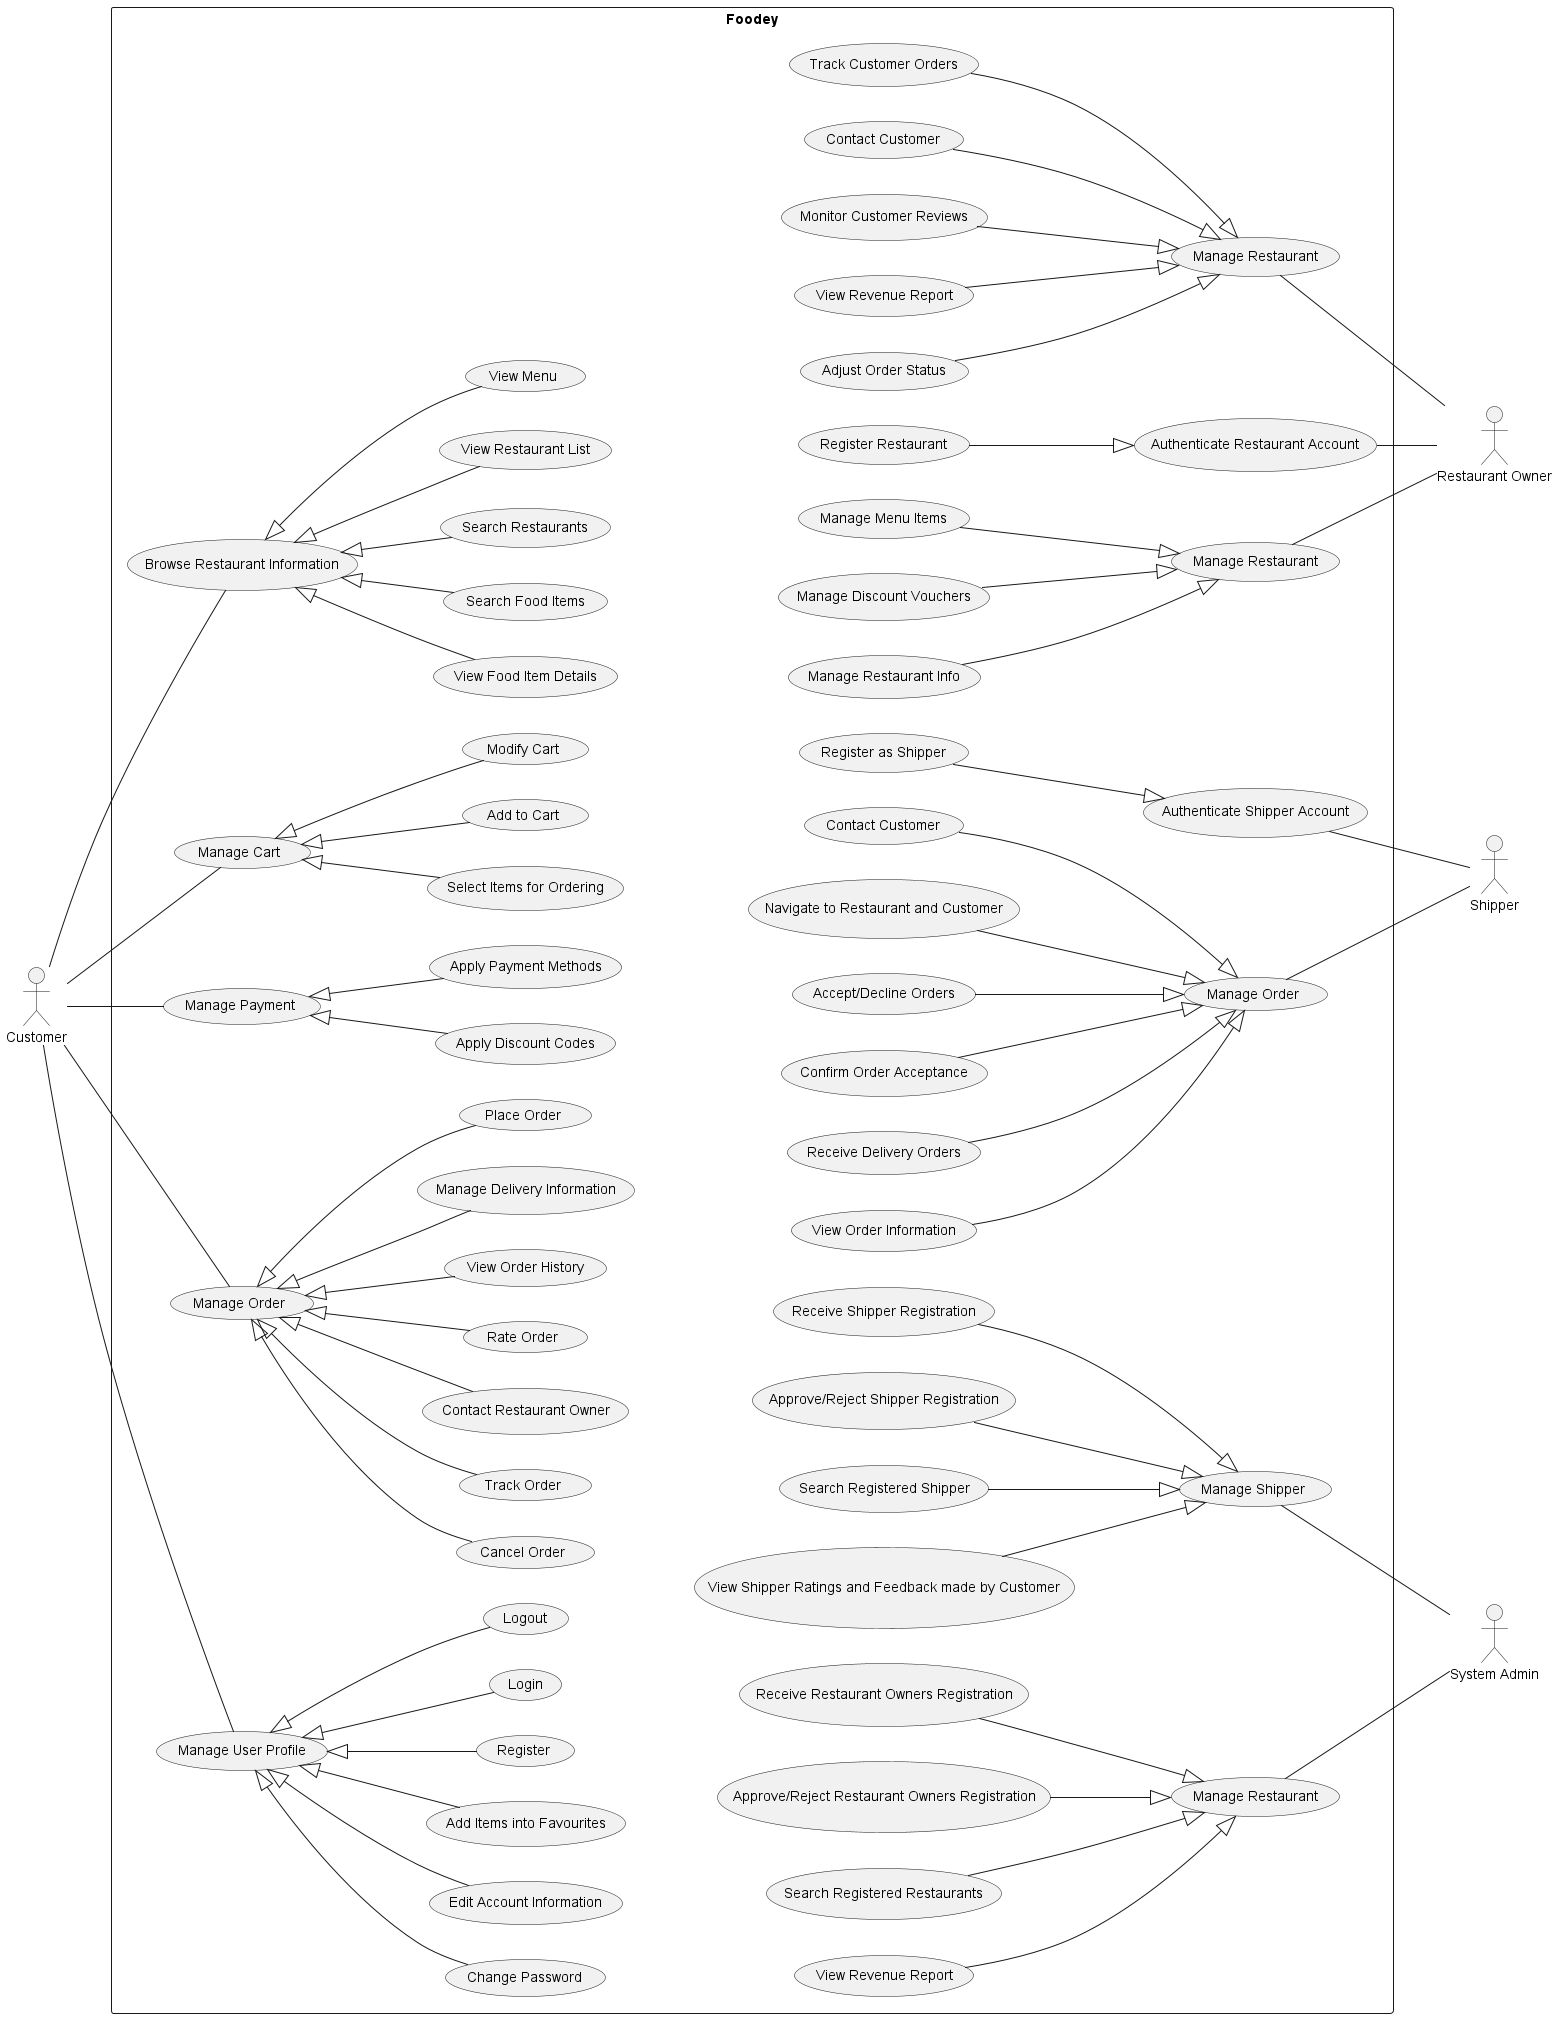

The diagram above was rendered by PlantUML. Its source (embedded in the PNG):
@startuml Foodey_usecase

left to right direction

actor "Customer" as Cm
actor "System Admin" as SA
actor "Restaurant Owner" as RO
actor "Shipper" as Shp

rectangle Foodey {
    '================================Customer================================'
    'UC_G01
    usecase "Browse Restaurant Information" as UC_G01
    usecase "View Restaurant List" as UC01
    usecase "Search Restaurants" as UC02
    usecase "View Menu" as UC03
    usecase "Search Food Items" as UC04
    usecase "View Food Item Details" as UC05
    UC_G01 <|-- UC01
    UC_G01 <|-- UC02
    UC_G01 <|-- UC03
    UC_G01 <|-- UC04
    UC_G01 <|-- UC05

    'UC_G02
    usecase "Manage Cart" as UC_G02
    usecase "Add to Cart" as UC06
    usecase "Modify Cart" as UC07
    usecase "Select Items for Ordering" as UC08
    UC_G02 <|-- UC06
    UC_G02 <|-- UC07
    UC_G02 <|-- UC08    
    
    'UC_G03
    usecase "Manage Payment" as UC_G03
    usecase "Apply Payment Methods" as UC10
    usecase "Apply Discount Codes" as UC11
    UC_G03 <|-- UC10
    UC_G03 <|-- UC11
    
    'UC_G04
    usecase "Manage Order" as UC_G04
    usecase "Manage Delivery Information" as UC09
    usecase "Place Order" as UC12
    usecase "Cancel Order" as UC13
    usecase "Track Order" as UC14
    usecase "Contact Restaurant Owner" as UC15
    usecase "Rate Order" as UC16
    usecase "View Order History" as UC17
    UC_G04 <|-- UC09
    UC_G04 <|-- UC12
    UC_G04 <|-- UC13
    UC_G04 <|-- UC14
    UC_G04 <|-- UC15
    UC_G04 <|-- UC16
    UC_G04 <|-- UC17

    'UC_G06
    usecase "Manage User Profile" as UC_G06
    usecase "Edit Account Information" as UC18
    usecase "Add Items into Favourites" as UC19
    usecase "Register" as UC20
    usecase "Login" as UC21
    usecase "Logout" as UC22
    usecase "Change Password" as UC23
    UC_G06 <|-- UC18
    UC_G06 <|-- UC19
    UC_G06 <|-- UC20
    UC_G06 <|-- UC21
    UC_G06 <|-- UC22
    UC_G06 <|-- UC23

    '================================Restaurant Owner================================'
    'UC_G07
    usecase "Authenticate Restaurant Account" as UC_G07
    usecase "Register Restaurant" as UC24
    UC24 --|> UC_G07

    'UC_G08
    usecase "Manage Restaurant" as UC_G08
    usecase "Manage Restaurant Info" as UC26
    usecase "Manage Menu Items" as UC27
    usecase "Manage Discount Vouchers" as UC28
    UC26 --|> UC_G08
    UC27 --|> UC_G08
    UC28 --|> UC_G08

    'UC_G09
    usecase "Manage Restaurant" as UC_G09
    usecase "Adjust Order Status" as UC30
    usecase "Track Customer Orders" as UC31
    usecase "Contact Customer" as UC32
    usecase "Monitor Customer Reviews" as UC33
    usecase "View Revenue Report" as UC34
    UC30 --|> UC_G09
    UC31 --|> UC_G09
    UC32 --|> UC_G09
    UC33 --|> UC_G09
    UC34 --|> UC_G09

    '================================Shipper================================'
    'UC_G10
    usecase "Authenticate Shipper Account" as UC_G10
    usecase "Register as Shipper" as UC36
    UC36 --|> UC_G10

    'UC_G11
    usecase "Manage Order" as UC_G11
    usecase "Receive Delivery Orders" as UC37
    usecase "Accept/Decline Orders" as UC38
    usecase "Confirm Order Acceptance" as UC39
    usecase "View Order Information" as UC40
    usecase "Contact Customer" as UC41
    usecase "Navigate to Restaurant and Customer" as UC42
    UC37 --|> UC_G11
    UC38 --|> UC_G11
    UC39 --|> UC_G11
    UC40 --|> UC_G11
    UC41 --|> UC_G11
    UC42 --|> UC_G11

    '================================System Admin================================'
    'UC_G12
    usecase "Manage Restaurant" as UC_G12
    usecase "Receive Restaurant Owners Registration" as UC43
    usecase "Approve/Reject Restaurant Owners Registration" as UC44
    usecase "Search Registered Restaurants" as UC45
    usecase "View Revenue Report" as UC46
    UC43 --|> UC_G12
    UC44 --|> UC_G12
    UC45 --|> UC_G12
    UC46 --|> UC_G12

    'UC_G13
    usecase "Manage Shipper" as UC_G13
    usecase "Receive Shipper Registration" as UC47
    usecase "Approve/Reject Shipper Registration" as UC48
    usecase "Search Registered Shipper" as UC49
    usecase "View Shipper Ratings and Feedback made by Customer" as UC50
    UC47 --|> UC_G13
    UC48 --|> UC_G13
    UC49 --|> UC_G13
    UC50 --|> UC_G13
}   

'===== Cm usecases ====='
Cm -- UC_G01
Cm -- UC_G02
Cm -- UC_G03
Cm -- UC_G04
Cm -- UC_G06

'===== RO usecases ====='
UC_G07 -- RO
UC_G08 -- RO
UC_G09 -- RO

'===== Shp usecases ====='
UC_G10 -- Shp
UC_G11 -- Shp

'===== SA usecases ====='
UC_G12 -- SA
UC_G13 -- SA

'===== Hidden link to customize the layout ======'
/'RO'/
UC24 -[hidden]u- UC01
UC26 -[hidden]u- UC02
UC30 -[hidden]u- UC03

/'Shp'/
UC36 -[hidden]u- UC04
UC37 -[hidden]u- UC05

/'SA'/
UC43 -[hidden]u- UC06
UC47 -[hidden]u- UC07

@enduml